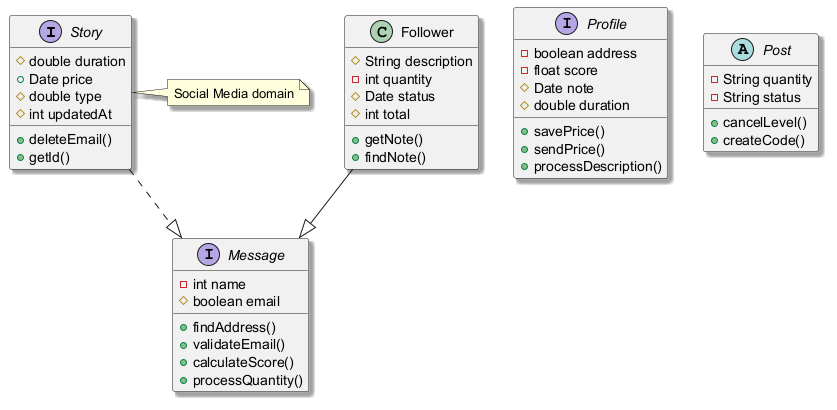

The diagram above was rendered by PlantUML. Its source (embedded in the PNG):
@startuml
skinparam shadowing true
interface Story {
  #double duration
  +Date price
  #double type
  #int updatedAt
  +deleteEmail()
  +getId()
}
interface Message {
  -int name
  #boolean email
  +findAddress()
  +validateEmail()
  +calculateScore()
  +processQuantity()
}
class Follower {
  #String description
  -int quantity
  #Date status
  #int total
  +getNote()
  +findNote()
}
interface Profile {
  -boolean address
  -float score
  #Date note
  #double duration
  +savePrice()
  +sendPrice()
  +processDescription()
}
abstract class Post {
  -String quantity
  -String status
  +cancelLevel()
  +createCode()
}
Story ..|> Message
Follower --|> Message
note right of Story : Social Media domain
@enduml